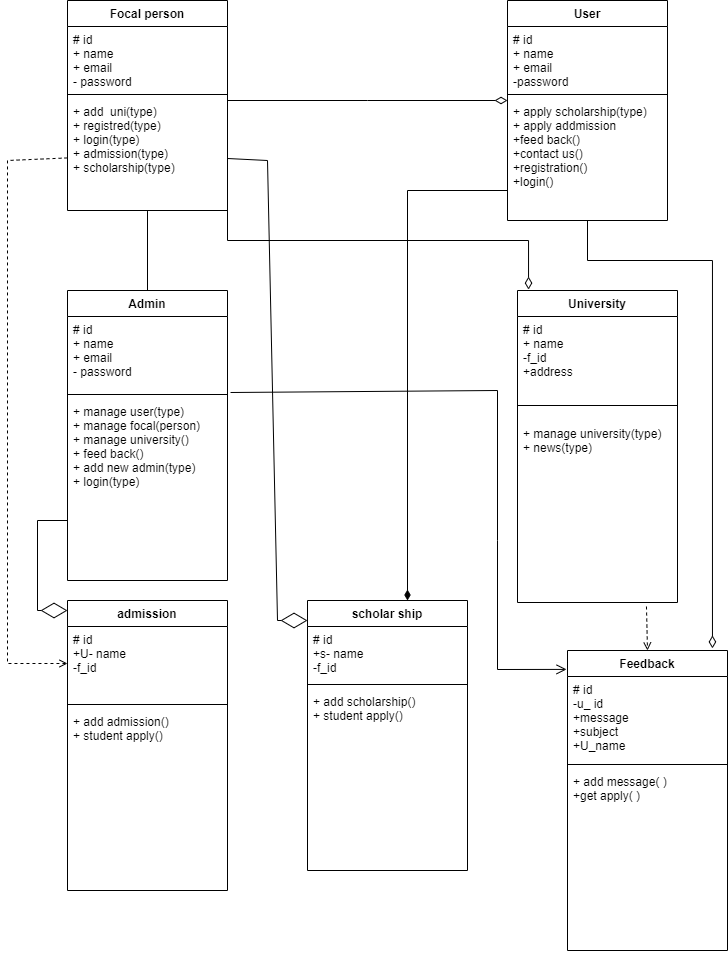

The diagram above was exported from draw.io. Its source (the exported page's mxGraphModel, read from the mxfile embedded in the PNG):
<mxGraphModel dx="1108" dy="450" grid="1" gridSize="10" guides="1" tooltips="1" connect="1" arrows="1" fold="1" page="1" pageScale="1" pageWidth="827" pageHeight="1169" math="0" shadow="0">
  <root>
    <mxCell id="0" />
    <mxCell id="1" parent="0" />
    <mxCell id="9jNIc6aWZkQcLIWA-b3W-5" value="Focal person" style="swimlane;fontStyle=1;align=center;verticalAlign=top;childLayout=stackLayout;horizontal=1;startSize=26;horizontalStack=0;resizeParent=1;resizeParentMax=0;resizeLast=0;collapsible=1;marginBottom=0;" parent="1" vertex="1">
      <mxGeometry x="80" y="60" width="160" height="210" as="geometry" />
    </mxCell>
    <mxCell id="9jNIc6aWZkQcLIWA-b3W-6" value="# id&#10;+ name&#10;+ email&#10;- password&#10;" style="text;strokeColor=none;fillColor=none;align=left;verticalAlign=top;spacingLeft=4;spacingRight=4;overflow=hidden;rotatable=0;points=[[0,0.5],[1,0.5]];portConstraint=eastwest;" parent="9jNIc6aWZkQcLIWA-b3W-5" vertex="1">
      <mxGeometry y="26" width="160" height="64" as="geometry" />
    </mxCell>
    <mxCell id="9jNIc6aWZkQcLIWA-b3W-7" value="" style="line;strokeWidth=1;fillColor=none;align=left;verticalAlign=middle;spacingTop=-1;spacingLeft=3;spacingRight=3;rotatable=0;labelPosition=right;points=[];portConstraint=eastwest;" parent="9jNIc6aWZkQcLIWA-b3W-5" vertex="1">
      <mxGeometry y="90" width="160" height="8" as="geometry" />
    </mxCell>
    <mxCell id="9jNIc6aWZkQcLIWA-b3W-8" value="+ add  uni(type)&#10;+ registred(type)&#10;+ login(type)&#10;+ admission(type)&#10;+ scholarship(type)" style="text;strokeColor=none;fillColor=none;align=left;verticalAlign=top;spacingLeft=4;spacingRight=4;overflow=hidden;rotatable=0;points=[[0,0.5],[1,0.5]];portConstraint=eastwest;" parent="9jNIc6aWZkQcLIWA-b3W-5" vertex="1">
      <mxGeometry y="98" width="160" height="112" as="geometry" />
    </mxCell>
    <mxCell id="9jNIc6aWZkQcLIWA-b3W-9" value="User" style="swimlane;fontStyle=1;align=center;verticalAlign=top;childLayout=stackLayout;horizontal=1;startSize=26;horizontalStack=0;resizeParent=1;resizeParentMax=0;resizeLast=0;collapsible=1;marginBottom=0;" parent="1" vertex="1">
      <mxGeometry x="520" y="60" width="160" height="220" as="geometry" />
    </mxCell>
    <mxCell id="9jNIc6aWZkQcLIWA-b3W-10" value="# id&#10;+ name&#10;+ email&#10;-password&#10;" style="text;strokeColor=none;fillColor=none;align=left;verticalAlign=top;spacingLeft=4;spacingRight=4;overflow=hidden;rotatable=0;points=[[0,0.5],[1,0.5]];portConstraint=eastwest;" parent="9jNIc6aWZkQcLIWA-b3W-9" vertex="1">
      <mxGeometry y="26" width="160" height="64" as="geometry" />
    </mxCell>
    <mxCell id="9jNIc6aWZkQcLIWA-b3W-11" value="" style="line;strokeWidth=1;fillColor=none;align=left;verticalAlign=middle;spacingTop=-1;spacingLeft=3;spacingRight=3;rotatable=0;labelPosition=right;points=[];portConstraint=eastwest;" parent="9jNIc6aWZkQcLIWA-b3W-9" vertex="1">
      <mxGeometry y="90" width="160" height="8" as="geometry" />
    </mxCell>
    <mxCell id="9jNIc6aWZkQcLIWA-b3W-12" value="+ apply scholarship(type)&#10;+ apply addmission&#10;+feed back()&#10;+contact us()&#10;+registration()&#10;+login()" style="text;strokeColor=none;fillColor=none;align=left;verticalAlign=top;spacingLeft=4;spacingRight=4;overflow=hidden;rotatable=0;points=[[0,0.5],[1,0.5]];portConstraint=eastwest;" parent="9jNIc6aWZkQcLIWA-b3W-9" vertex="1">
      <mxGeometry y="98" width="160" height="122" as="geometry" />
    </mxCell>
    <mxCell id="9jNIc6aWZkQcLIWA-b3W-13" value="Admin" style="swimlane;fontStyle=1;align=center;verticalAlign=top;childLayout=stackLayout;horizontal=1;startSize=26;horizontalStack=0;resizeParent=1;resizeParentMax=0;resizeLast=0;collapsible=1;marginBottom=0;" parent="1" vertex="1">
      <mxGeometry x="80" y="350" width="160" height="290" as="geometry" />
    </mxCell>
    <mxCell id="9jNIc6aWZkQcLIWA-b3W-14" value="# id&#10;+ name&#10;+ email&#10;- password&#10;" style="text;strokeColor=none;fillColor=none;align=left;verticalAlign=top;spacingLeft=4;spacingRight=4;overflow=hidden;rotatable=0;points=[[0,0.5],[1,0.5]];portConstraint=eastwest;" parent="9jNIc6aWZkQcLIWA-b3W-13" vertex="1">
      <mxGeometry y="26" width="160" height="74" as="geometry" />
    </mxCell>
    <mxCell id="9jNIc6aWZkQcLIWA-b3W-15" value="" style="line;strokeWidth=1;fillColor=none;align=left;verticalAlign=middle;spacingTop=-1;spacingLeft=3;spacingRight=3;rotatable=0;labelPosition=right;points=[];portConstraint=eastwest;" parent="9jNIc6aWZkQcLIWA-b3W-13" vertex="1">
      <mxGeometry y="100" width="160" height="8" as="geometry" />
    </mxCell>
    <mxCell id="9jNIc6aWZkQcLIWA-b3W-16" value="+ manage user(type)&#10;+ manage focal(person)&#10;+ manage university()&#10;+ feed back()&#10;+ add new admin(type)&#10;+ login(type)&#10;" style="text;strokeColor=none;fillColor=none;align=left;verticalAlign=top;spacingLeft=4;spacingRight=4;overflow=hidden;rotatable=0;points=[[0,0.5],[1,0.5]];portConstraint=eastwest;" parent="9jNIc6aWZkQcLIWA-b3W-13" vertex="1">
      <mxGeometry y="108" width="160" height="182" as="geometry" />
    </mxCell>
    <mxCell id="9jNIc6aWZkQcLIWA-b3W-17" value="University" style="swimlane;fontStyle=1;align=center;verticalAlign=top;childLayout=stackLayout;horizontal=1;startSize=26;horizontalStack=0;resizeParent=1;resizeParentMax=0;resizeLast=0;collapsible=1;marginBottom=0;" parent="1" vertex="1">
      <mxGeometry x="530" y="350" width="160" height="312" as="geometry" />
    </mxCell>
    <mxCell id="9jNIc6aWZkQcLIWA-b3W-18" value="# id&#10;+ name&#10;-f_id&#10;+address &#10;" style="text;strokeColor=none;fillColor=none;align=left;verticalAlign=top;spacingLeft=4;spacingRight=4;overflow=hidden;rotatable=0;points=[[0,0.5],[1,0.5]];portConstraint=eastwest;" parent="9jNIc6aWZkQcLIWA-b3W-17" vertex="1">
      <mxGeometry y="26" width="160" height="74" as="geometry" />
    </mxCell>
    <mxCell id="9jNIc6aWZkQcLIWA-b3W-19" value="" style="line;strokeWidth=1;fillColor=none;align=left;verticalAlign=middle;spacingTop=-1;spacingLeft=3;spacingRight=3;rotatable=0;labelPosition=right;points=[];portConstraint=eastwest;" parent="9jNIc6aWZkQcLIWA-b3W-17" vertex="1">
      <mxGeometry y="100" width="160" height="30" as="geometry" />
    </mxCell>
    <mxCell id="9jNIc6aWZkQcLIWA-b3W-20" value="+ manage university(type)&#10;+ news(type)" style="text;strokeColor=none;fillColor=none;align=left;verticalAlign=top;spacingLeft=4;spacingRight=4;overflow=hidden;rotatable=0;points=[[0,0.5],[1,0.5]];portConstraint=eastwest;" parent="9jNIc6aWZkQcLIWA-b3W-17" vertex="1">
      <mxGeometry y="130" width="160" height="182" as="geometry" />
    </mxCell>
    <mxCell id="9jNIc6aWZkQcLIWA-b3W-21" value="admission" style="swimlane;fontStyle=1;align=center;verticalAlign=top;childLayout=stackLayout;horizontal=1;startSize=26;horizontalStack=0;resizeParent=1;resizeParentMax=0;resizeLast=0;collapsible=1;marginBottom=0;" parent="1" vertex="1">
      <mxGeometry x="80" y="660" width="160" height="290" as="geometry" />
    </mxCell>
    <mxCell id="9jNIc6aWZkQcLIWA-b3W-40" value="" style="endArrow=diamondThin;endFill=0;endSize=24;html=1;rounded=0;" parent="9jNIc6aWZkQcLIWA-b3W-21" edge="1">
      <mxGeometry width="160" relative="1" as="geometry">
        <mxPoint x="-30" y="10" as="sourcePoint" />
        <mxPoint y="10" as="targetPoint" />
      </mxGeometry>
    </mxCell>
    <mxCell id="9jNIc6aWZkQcLIWA-b3W-22" value="# id&#10;+U- name&#10;-f_id&#10;&#10;" style="text;strokeColor=none;fillColor=none;align=left;verticalAlign=top;spacingLeft=4;spacingRight=4;overflow=hidden;rotatable=0;points=[[0,0.5],[1,0.5]];portConstraint=eastwest;" parent="9jNIc6aWZkQcLIWA-b3W-21" vertex="1">
      <mxGeometry y="26" width="160" height="74" as="geometry" />
    </mxCell>
    <mxCell id="9jNIc6aWZkQcLIWA-b3W-23" value="" style="line;strokeWidth=1;fillColor=none;align=left;verticalAlign=middle;spacingTop=-1;spacingLeft=3;spacingRight=3;rotatable=0;labelPosition=right;points=[];portConstraint=eastwest;" parent="9jNIc6aWZkQcLIWA-b3W-21" vertex="1">
      <mxGeometry y="100" width="160" height="8" as="geometry" />
    </mxCell>
    <mxCell id="9jNIc6aWZkQcLIWA-b3W-24" value="+ add admission()&#10;+ student apply()" style="text;strokeColor=none;fillColor=none;align=left;verticalAlign=top;spacingLeft=4;spacingRight=4;overflow=hidden;rotatable=0;points=[[0,0.5],[1,0.5]];portConstraint=eastwest;" parent="9jNIc6aWZkQcLIWA-b3W-21" vertex="1">
      <mxGeometry y="108" width="160" height="182" as="geometry" />
    </mxCell>
    <mxCell id="9jNIc6aWZkQcLIWA-b3W-25" value="scholar ship" style="swimlane;fontStyle=1;align=center;verticalAlign=top;childLayout=stackLayout;horizontal=1;startSize=26;horizontalStack=0;resizeParent=1;resizeParentMax=0;resizeLast=0;collapsible=1;marginBottom=0;" parent="1" vertex="1">
      <mxGeometry x="320" y="660" width="160" height="270" as="geometry" />
    </mxCell>
    <mxCell id="9jNIc6aWZkQcLIWA-b3W-26" value="# id&#10;+s- name&#10;-f_id&#10;&#10;" style="text;strokeColor=none;fillColor=none;align=left;verticalAlign=top;spacingLeft=4;spacingRight=4;overflow=hidden;rotatable=0;points=[[0,0.5],[1,0.5]];portConstraint=eastwest;" parent="9jNIc6aWZkQcLIWA-b3W-25" vertex="1">
      <mxGeometry y="26" width="160" height="54" as="geometry" />
    </mxCell>
    <mxCell id="9jNIc6aWZkQcLIWA-b3W-27" value="" style="line;strokeWidth=1;fillColor=none;align=left;verticalAlign=middle;spacingTop=-1;spacingLeft=3;spacingRight=3;rotatable=0;labelPosition=right;points=[];portConstraint=eastwest;" parent="9jNIc6aWZkQcLIWA-b3W-25" vertex="1">
      <mxGeometry y="80" width="160" height="8" as="geometry" />
    </mxCell>
    <mxCell id="9jNIc6aWZkQcLIWA-b3W-28" value="+ add scholarship()&#10;+ student apply()" style="text;strokeColor=none;fillColor=none;align=left;verticalAlign=top;spacingLeft=4;spacingRight=4;overflow=hidden;rotatable=0;points=[[0,0.5],[1,0.5]];portConstraint=eastwest;" parent="9jNIc6aWZkQcLIWA-b3W-25" vertex="1">
      <mxGeometry y="88" width="160" height="182" as="geometry" />
    </mxCell>
    <mxCell id="9jNIc6aWZkQcLIWA-b3W-29" value="Feedback" style="swimlane;fontStyle=1;align=center;verticalAlign=top;childLayout=stackLayout;horizontal=1;startSize=26;horizontalStack=0;resizeParent=1;resizeParentMax=0;resizeLast=0;collapsible=1;marginBottom=0;" parent="1" vertex="1">
      <mxGeometry x="580" y="710" width="160" height="300" as="geometry" />
    </mxCell>
    <mxCell id="9jNIc6aWZkQcLIWA-b3W-30" value="# id&#10;-u_ id&#10;+message&#10;+subject&#10;+U_name&#10;" style="text;strokeColor=none;fillColor=none;align=left;verticalAlign=top;spacingLeft=4;spacingRight=4;overflow=hidden;rotatable=0;points=[[0,0.5],[1,0.5]];portConstraint=eastwest;" parent="9jNIc6aWZkQcLIWA-b3W-29" vertex="1">
      <mxGeometry y="26" width="160" height="84" as="geometry" />
    </mxCell>
    <mxCell id="9jNIc6aWZkQcLIWA-b3W-31" value="" style="line;strokeWidth=1;fillColor=none;align=left;verticalAlign=middle;spacingTop=-1;spacingLeft=3;spacingRight=3;rotatable=0;labelPosition=right;points=[];portConstraint=eastwest;" parent="9jNIc6aWZkQcLIWA-b3W-29" vertex="1">
      <mxGeometry y="110" width="160" height="8" as="geometry" />
    </mxCell>
    <mxCell id="9jNIc6aWZkQcLIWA-b3W-32" value="+ add message( )&#10;+get apply( )" style="text;strokeColor=none;fillColor=none;align=left;verticalAlign=top;spacingLeft=4;spacingRight=4;overflow=hidden;rotatable=0;points=[[0,0.5],[1,0.5]];portConstraint=eastwest;" parent="9jNIc6aWZkQcLIWA-b3W-29" vertex="1">
      <mxGeometry y="118" width="160" height="182" as="geometry" />
    </mxCell>
    <mxCell id="9jNIc6aWZkQcLIWA-b3W-34" value="" style="endArrow=none;html=1;rounded=0;entryX=0.5;entryY=1.005;entryDx=0;entryDy=0;entryPerimeter=0;exitX=0.5;exitY=0;exitDx=0;exitDy=0;" parent="1" source="9jNIc6aWZkQcLIWA-b3W-13" target="9jNIc6aWZkQcLIWA-b3W-8" edge="1">
      <mxGeometry width="50" height="50" relative="1" as="geometry">
        <mxPoint x="390" y="510" as="sourcePoint" />
        <mxPoint x="440" y="460" as="targetPoint" />
      </mxGeometry>
    </mxCell>
    <mxCell id="9jNIc6aWZkQcLIWA-b3W-42" value="" style="endArrow=none;html=1;rounded=0;" parent="1" edge="1">
      <mxGeometry width="50" height="50" relative="1" as="geometry">
        <mxPoint x="50" y="580" as="sourcePoint" />
        <mxPoint x="80" y="580" as="targetPoint" />
      </mxGeometry>
    </mxCell>
    <mxCell id="9jNIc6aWZkQcLIWA-b3W-43" value="" style="endArrow=none;html=1;rounded=0;" parent="1" edge="1">
      <mxGeometry width="50" height="50" relative="1" as="geometry">
        <mxPoint x="50" y="670" as="sourcePoint" />
        <mxPoint x="50" y="580" as="targetPoint" />
      </mxGeometry>
    </mxCell>
    <mxCell id="Unc14cyMk7cZh2u5SmJL-2" value="" style="endArrow=none;html=1;rounded=0;" parent="1" target="9jNIc6aWZkQcLIWA-b3W-8" edge="1">
      <mxGeometry width="50" height="50" relative="1" as="geometry">
        <mxPoint x="290" y="680" as="sourcePoint" />
        <mxPoint x="340" y="220" as="targetPoint" />
        <Array as="points">
          <mxPoint x="280" y="220" />
        </Array>
      </mxGeometry>
    </mxCell>
    <mxCell id="Unc14cyMk7cZh2u5SmJL-3" value="" style="endArrow=diamondThin;endFill=0;endSize=24;html=1;rounded=0;" parent="1" edge="1">
      <mxGeometry width="160" relative="1" as="geometry">
        <mxPoint x="290" y="680" as="sourcePoint" />
        <mxPoint x="320" y="680" as="targetPoint" />
      </mxGeometry>
    </mxCell>
    <mxCell id="0jEglQ-jWgyQcCup3KJk-2" value="" style="endArrow=none;startArrow=diamondThin;endFill=0;startFill=1;html=1;verticalAlign=bottom;labelBackgroundColor=none;strokeWidth=1;startSize=8;endSize=8;rounded=0;exitX=0.625;exitY=0;exitDx=0;exitDy=0;exitPerimeter=0;" edge="1" parent="1" source="9jNIc6aWZkQcLIWA-b3W-25">
      <mxGeometry width="160" relative="1" as="geometry">
        <mxPoint x="420" y="650" as="sourcePoint" />
        <mxPoint x="520" y="250" as="targetPoint" />
        <Array as="points">
          <mxPoint x="420" y="250" />
        </Array>
      </mxGeometry>
    </mxCell>
    <mxCell id="0jEglQ-jWgyQcCup3KJk-6" value="" style="html=1;endArrow=diamondThin;endFill=0;edgeStyle=elbowEdgeStyle;elbow=vertical;endSize=10;rounded=0;entryX=0.906;entryY=-0.007;entryDx=0;entryDy=0;entryPerimeter=0;" edge="1" parent="1" source="9jNIc6aWZkQcLIWA-b3W-12" target="9jNIc6aWZkQcLIWA-b3W-29">
      <mxGeometry width="160" relative="1" as="geometry">
        <mxPoint x="640" y="430" as="sourcePoint" />
        <mxPoint x="800" y="430" as="targetPoint" />
        <Array as="points">
          <mxPoint x="690" y="320" />
          <mxPoint x="730" y="430" />
          <mxPoint x="710" y="500" />
        </Array>
      </mxGeometry>
    </mxCell>
    <mxCell id="0jEglQ-jWgyQcCup3KJk-7" value="" style="html=1;endArrow=diamondThin;endFill=0;edgeStyle=elbowEdgeStyle;elbow=vertical;endSize=10;rounded=0;entryX=0.069;entryY=-0.003;entryDx=0;entryDy=0;entryPerimeter=0;" edge="1" parent="1" target="9jNIc6aWZkQcLIWA-b3W-17">
      <mxGeometry width="160" relative="1" as="geometry">
        <mxPoint x="240" y="190" as="sourcePoint" />
        <mxPoint x="490" y="330" as="targetPoint" />
        <Array as="points">
          <mxPoint x="400" y="300" />
        </Array>
      </mxGeometry>
    </mxCell>
    <mxCell id="0jEglQ-jWgyQcCup3KJk-8" value="" style="endArrow=open;html=1;rounded=0;align=center;verticalAlign=bottom;dashed=1;endFill=0;labelBackgroundColor=none;entryX=0;entryY=0.5;entryDx=0;entryDy=0;" edge="1" parent="1" source="9jNIc6aWZkQcLIWA-b3W-8" target="9jNIc6aWZkQcLIWA-b3W-22">
      <mxGeometry x="0.0134" y="-14" relative="1" as="geometry">
        <mxPoint x="70" y="68" as="sourcePoint" />
        <mxPoint x="490" y="560" as="targetPoint" />
        <Array as="points">
          <mxPoint x="20" y="220" />
          <mxPoint x="20" y="272" />
          <mxPoint x="20" y="380" />
          <mxPoint x="20" y="560" />
          <mxPoint x="20" y="723" />
        </Array>
        <mxPoint as="offset" />
      </mxGeometry>
    </mxCell>
    <mxCell id="0jEglQ-jWgyQcCup3KJk-10" value="" style="endArrow=open;html=1;rounded=0;align=center;verticalAlign=bottom;dashed=1;endFill=0;labelBackgroundColor=none;entryX=0.5;entryY=0;entryDx=0;entryDy=0;exitX=0.806;exitY=1.022;exitDx=0;exitDy=0;exitPerimeter=0;" edge="1" parent="1" source="9jNIc6aWZkQcLIWA-b3W-20" target="9jNIc6aWZkQcLIWA-b3W-29">
      <mxGeometry relative="1" as="geometry">
        <mxPoint x="440" y="610" as="sourcePoint" />
        <mxPoint x="600" y="610" as="targetPoint" />
      </mxGeometry>
    </mxCell>
    <mxCell id="0jEglQ-jWgyQcCup3KJk-13" value="" style="endArrow=open;startArrow=none;endFill=0;startFill=0;endSize=8;html=1;verticalAlign=bottom;labelBackgroundColor=none;strokeWidth=1;rounded=0;exitX=1.019;exitY=1.027;exitDx=0;exitDy=0;exitPerimeter=0;entryX=-0.006;entryY=0.063;entryDx=0;entryDy=0;entryPerimeter=0;" edge="1" parent="1" source="9jNIc6aWZkQcLIWA-b3W-14" target="9jNIc6aWZkQcLIWA-b3W-29">
      <mxGeometry width="160" relative="1" as="geometry">
        <mxPoint x="330" y="420" as="sourcePoint" />
        <mxPoint x="490" y="580" as="targetPoint" />
        <Array as="points">
          <mxPoint x="510" y="450" />
          <mxPoint x="510" y="600" />
          <mxPoint x="510" y="729" />
        </Array>
      </mxGeometry>
    </mxCell>
    <mxCell id="0jEglQ-jWgyQcCup3KJk-14" value="" style="html=1;endArrow=diamondThin;endFill=0;edgeStyle=elbowEdgeStyle;elbow=vertical;endSize=10;rounded=0;" edge="1" parent="1">
      <mxGeometry width="160" relative="1" as="geometry">
        <mxPoint x="240" y="160" as="sourcePoint" />
        <mxPoint x="520" y="160" as="targetPoint" />
      </mxGeometry>
    </mxCell>
  </root>
</mxGraphModel>